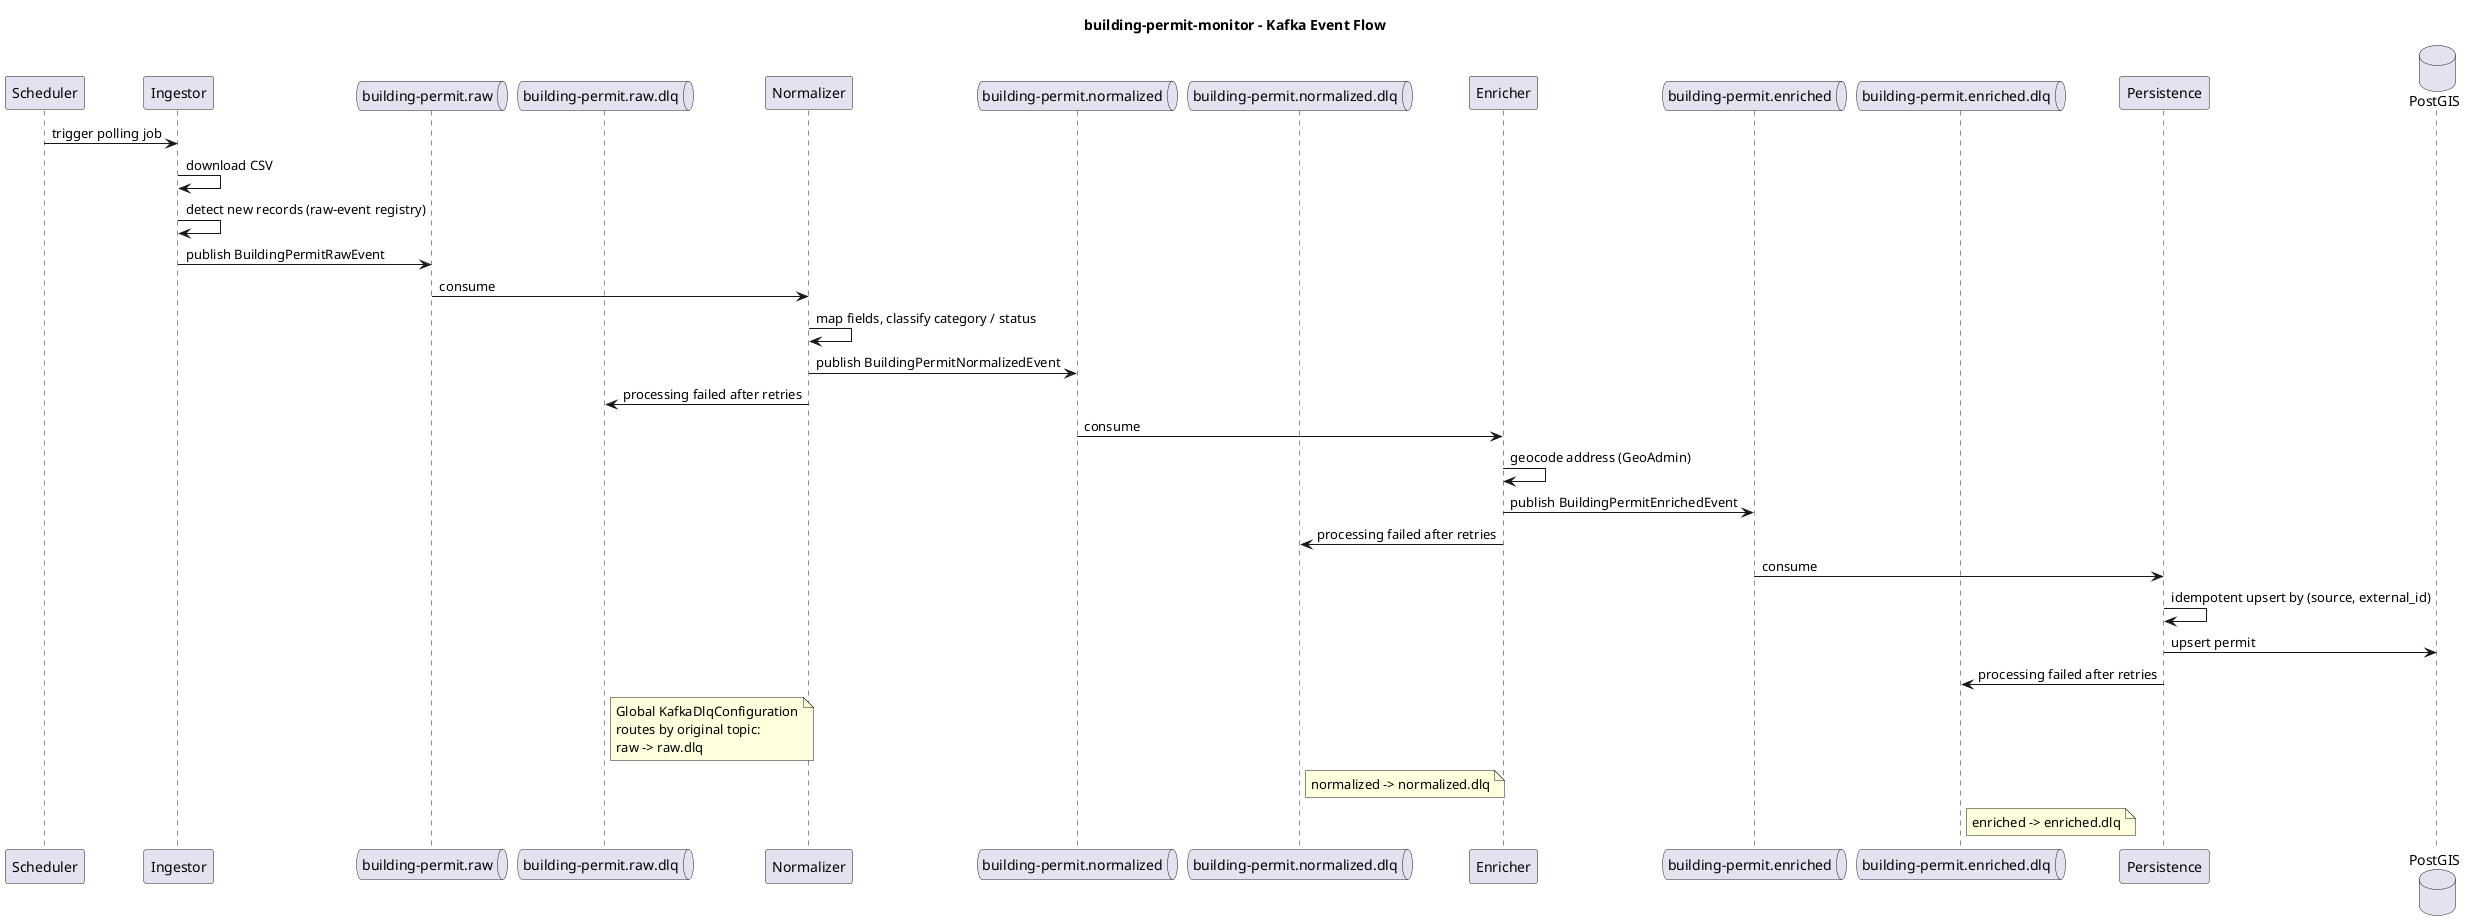

The diagram above was rendered by PlantUML. Its source (embedded in the PNG):
@startuml
title building-permit-monitor - Kafka Event Flow

skinparam shadowing false

participant "Scheduler" as scheduler
participant "Ingestor" as ingestor
queue "building-permit.raw" as raw
queue "building-permit.raw.dlq" as rawDlq
participant "Normalizer" as normalizer
queue "building-permit.normalized" as normalized
queue "building-permit.normalized.dlq" as normalizedDlq
participant "Enricher" as enricher
queue "building-permit.enriched" as enriched
queue "building-permit.enriched.dlq" as enrichedDlq
participant "Persistence" as persistence
database "PostGIS" as postgis

scheduler -> ingestor : trigger polling job
ingestor -> ingestor : download CSV
ingestor -> ingestor : detect new records (raw-event registry)
ingestor -> raw : publish BuildingPermitRawEvent

raw -> normalizer : consume
normalizer -> normalizer : map fields, classify category / status
normalizer -> normalized : publish BuildingPermitNormalizedEvent
normalizer -> rawDlq : processing failed after retries

normalized -> enricher : consume
enricher -> enricher : geocode address (GeoAdmin)
enricher -> enriched : publish BuildingPermitEnrichedEvent
enricher -> normalizedDlq : processing failed after retries

enriched -> persistence : consume
persistence -> persistence : idempotent upsert by (source, external_id)
persistence -> postgis : upsert permit
persistence -> enrichedDlq : processing failed after retries

note right of rawDlq
  Global KafkaDlqConfiguration
  routes by original topic:
  raw -> raw.dlq
end note

note right of normalizedDlq
  normalized -> normalized.dlq
end note

note right of enrichedDlq
  enriched -> enriched.dlq
end note

@enduml